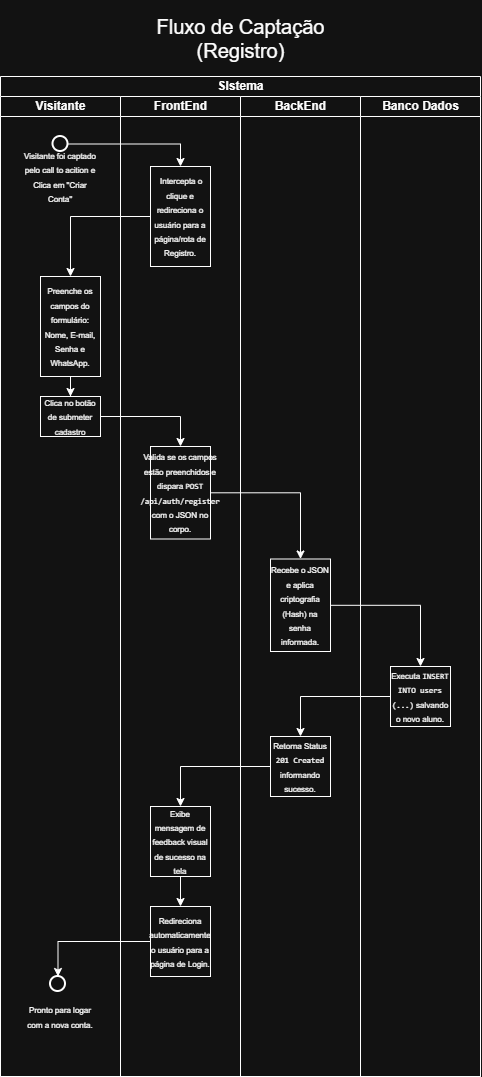

The diagram above was exported from draw.io. Its source (the exported page's mxGraphModel, read from the mxfile embedded in the PNG):
<mxGraphModel dx="1414" dy="777" grid="1" gridSize="10" guides="1" tooltips="1" connect="1" arrows="1" fold="1" page="1" pageScale="1" pageWidth="827" pageHeight="1169" math="0" shadow="0">
  <root>
    <mxCell id="0" />
    <mxCell id="1" parent="0" />
    <mxCell id="k9k-MVXZ8HHdvY8ktSl0-59" parent="1" style="swimlane;childLayout=stackLayout;resizeParent=1;resizeParentMax=0;startSize=20;html=1;" value="SIstema" vertex="1">
      <mxGeometry height="1000" width="480" x="740.0000000000005" y="1006" as="geometry" />
    </mxCell>
    <mxCell id="k9k-MVXZ8HHdvY8ktSl0-60" parent="k9k-MVXZ8HHdvY8ktSl0-59" style="swimlane;startSize=20;html=1;" value="Visitante" vertex="1">
      <mxGeometry height="980" width="120" y="20" as="geometry" />
    </mxCell>
    <mxCell id="k9k-MVXZ8HHdvY8ktSl0-61" parent="k9k-MVXZ8HHdvY8ktSl0-60" style="strokeWidth=2;html=1;shape=mxgraph.flowchart.start_2;whiteSpace=wrap;" value="" vertex="1">
      <mxGeometry height="15" width="15" x="52.499999999999545" y="40" as="geometry" />
    </mxCell>
    <mxCell id="k9k-MVXZ8HHdvY8ktSl0-62" parent="k9k-MVXZ8HHdvY8ktSl0-60" style="text;html=1;whiteSpace=wrap;strokeColor=none;fillColor=none;align=center;verticalAlign=middle;rounded=0;" value="&lt;font style=&quot;font-size: 8px;&quot;&gt;Visitante foi captado pelo call to acition e Clica em &quot;Criar Conta&quot;&lt;/font&gt;" vertex="1">
      <mxGeometry height="20" width="80" x="19.999999999999545" y="70" as="geometry" />
    </mxCell>
    <mxCell id="k9k-MVXZ8HHdvY8ktSl0-63" parent="k9k-MVXZ8HHdvY8ktSl0-60" style="text;html=1;whiteSpace=wrap;strokeColor=none;fillColor=none;align=center;verticalAlign=middle;rounded=0;" value="&lt;font style=&quot;font-size: 8px;&quot;&gt;Pronto para logar com a nova conta.&lt;/font&gt;" vertex="1">
      <mxGeometry height="20" width="80" x="19.999999999999545" y="910" as="geometry" />
    </mxCell>
    <mxCell id="k9k-MVXZ8HHdvY8ktSl0-64" parent="k9k-MVXZ8HHdvY8ktSl0-60" style="strokeWidth=2;html=1;shape=mxgraph.flowchart.start_2;whiteSpace=wrap;" value="" vertex="1">
      <mxGeometry height="15" width="15" x="49.999999999999545" y="880" as="geometry" />
    </mxCell>
    <mxCell id="k9k-MVXZ8HHdvY8ktSl0-65" parent="k9k-MVXZ8HHdvY8ktSl0-60" style="whiteSpace=wrap;html=1;" value="&lt;font style=&quot;font-size: 8px;&quot;&gt;Clica no botão de submeter cadastro&lt;/font&gt;" vertex="1">
      <mxGeometry height="40" width="60" x="39.999999999999545" y="300" as="geometry" />
    </mxCell>
    <mxCell id="k9k-MVXZ8HHdvY8ktSl0-66" edge="1" parent="k9k-MVXZ8HHdvY8ktSl0-60" source="k9k-MVXZ8HHdvY8ktSl0-67" style="edgeStyle=orthogonalEdgeStyle;rounded=0;orthogonalLoop=1;jettySize=auto;html=1;entryX=0.5;entryY=0;entryDx=0;entryDy=0;" target="k9k-MVXZ8HHdvY8ktSl0-65">
      <mxGeometry relative="1" as="geometry" />
    </mxCell>
    <mxCell id="k9k-MVXZ8HHdvY8ktSl0-67" parent="k9k-MVXZ8HHdvY8ktSl0-60" style="whiteSpace=wrap;html=1;" value="&lt;font style=&quot;font-size: 8px;&quot;&gt;Preenche os campos do formulário: Nome, E-mail, Senha e WhatsApp.&lt;/font&gt;" vertex="1">
      <mxGeometry height="100" width="60" x="39.999999999999545" y="180" as="geometry" />
    </mxCell>
    <mxCell id="k9k-MVXZ8HHdvY8ktSl0-68" parent="k9k-MVXZ8HHdvY8ktSl0-59" style="swimlane;startSize=20;html=1;" value="FrontEnd" vertex="1">
      <mxGeometry height="980" width="120" x="120" y="20" as="geometry" />
    </mxCell>
    <mxCell id="k9k-MVXZ8HHdvY8ktSl0-69" parent="k9k-MVXZ8HHdvY8ktSl0-68" style="whiteSpace=wrap;html=1;" value="&lt;font style=&quot;font-size: 8px;&quot;&gt;&amp;nbsp;Intercepta o clique e redireciona o usuário para a página/rota de Registro.&lt;/font&gt;" vertex="1">
      <mxGeometry height="100" width="60" x="30" y="70" as="geometry" />
    </mxCell>
    <mxCell id="k9k-MVXZ8HHdvY8ktSl0-70" parent="k9k-MVXZ8HHdvY8ktSl0-68" style="whiteSpace=wrap;html=1;" value="&lt;span data-path-to-node=&quot;3,5,2,0&quot;&gt;&lt;font style=&quot;font-size: 8px;&quot;&gt;Valida se os campos estão preenchidos e dispara &lt;code data-path-to-node=&quot;3,5,2,0&quot; data-index-in-node=&quot;48&quot; style=&quot;&quot;&gt;POST /api/auth/register&lt;/code&gt; com o JSON no corpo.&lt;/font&gt;&lt;/span&gt;" vertex="1">
      <mxGeometry height="92.5" width="60" x="30" y="350" as="geometry" />
    </mxCell>
    <mxCell id="k9k-MVXZ8HHdvY8ktSl0-71" edge="1" parent="k9k-MVXZ8HHdvY8ktSl0-68" source="k9k-MVXZ8HHdvY8ktSl0-72" style="edgeStyle=orthogonalEdgeStyle;rounded=0;orthogonalLoop=1;jettySize=auto;html=1;entryX=0.5;entryY=0;entryDx=0;entryDy=0;" target="k9k-MVXZ8HHdvY8ktSl0-73">
      <mxGeometry relative="1" as="geometry" />
    </mxCell>
    <mxCell id="k9k-MVXZ8HHdvY8ktSl0-72" parent="k9k-MVXZ8HHdvY8ktSl0-68" style="whiteSpace=wrap;html=1;" value="&lt;span data-path-to-node=&quot;3,9,2,0&quot;&gt;&lt;font style=&quot;font-size: 8px;&quot;&gt;Exibe mensagem de feedback visual de sucesso na tela&lt;/font&gt;&lt;/span&gt;" vertex="1">
      <mxGeometry height="70" width="60" x="29.999999999999545" y="710" as="geometry" />
    </mxCell>
    <mxCell id="k9k-MVXZ8HHdvY8ktSl0-73" parent="k9k-MVXZ8HHdvY8ktSl0-68" style="whiteSpace=wrap;html=1;" value="&lt;span data-path-to-node=&quot;3,9,2,0&quot;&gt;&lt;font style=&quot;font-size: 8px;&quot;&gt;Redireciona automaticamente o usuário para a página de Login.&lt;/font&gt;&lt;/span&gt;" vertex="1">
      <mxGeometry height="70" width="60" x="29.999999999999545" y="810" as="geometry" />
    </mxCell>
    <mxCell id="k9k-MVXZ8HHdvY8ktSl0-74" parent="k9k-MVXZ8HHdvY8ktSl0-59" style="swimlane;startSize=20;html=1;" value="BackEnd" vertex="1">
      <mxGeometry height="980" width="120" x="240" y="20" as="geometry" />
    </mxCell>
    <mxCell id="k9k-MVXZ8HHdvY8ktSl0-75" parent="k9k-MVXZ8HHdvY8ktSl0-74" style="whiteSpace=wrap;html=1;" value="&lt;font style=&quot;font-size: 8px;&quot;&gt;Recebe o JSON e aplica criptografia (Hash) na senha informada.&lt;/font&gt;" vertex="1">
      <mxGeometry height="92.5" width="60" x="29.999999999999545" y="462.5" as="geometry" />
    </mxCell>
    <mxCell id="k9k-MVXZ8HHdvY8ktSl0-76" parent="k9k-MVXZ8HHdvY8ktSl0-74" style="whiteSpace=wrap;html=1;" value="&lt;font style=&quot;font-size: 8px;&quot;&gt;Retorna Status &lt;code data-path-to-node=&quot;3,8,3,0&quot; data-index-in-node=&quot;15&quot; style=&quot;&quot;&gt;201 Created&lt;/code&gt; informando sucesso.&lt;/font&gt;" vertex="1">
      <mxGeometry height="60" width="60" x="29.999999999999545" y="640" as="geometry" />
    </mxCell>
    <mxCell id="k9k-MVXZ8HHdvY8ktSl0-77" parent="k9k-MVXZ8HHdvY8ktSl0-59" style="swimlane;startSize=20;html=1;" value="Banco Dados" vertex="1">
      <mxGeometry height="980" width="120" x="360" y="20" as="geometry" />
    </mxCell>
    <mxCell id="k9k-MVXZ8HHdvY8ktSl0-78" parent="k9k-MVXZ8HHdvY8ktSl0-77" style="whiteSpace=wrap;html=1;" value="&lt;font style=&quot;font-size: 8px;&quot;&gt;Executa &lt;code data-path-to-node=&quot;3,7,4,0&quot; data-index-in-node=&quot;8&quot; style=&quot;&quot;&gt;INSERT INTO users (...)&lt;/code&gt; salvando o novo aluno.&lt;/font&gt;" vertex="1">
      <mxGeometry height="60" width="60" x="29.999999999999545" y="570" as="geometry" />
    </mxCell>
    <mxCell id="k9k-MVXZ8HHdvY8ktSl0-79" edge="1" parent="k9k-MVXZ8HHdvY8ktSl0-59" source="k9k-MVXZ8HHdvY8ktSl0-61" style="edgeStyle=orthogonalEdgeStyle;rounded=0;orthogonalLoop=1;jettySize=auto;html=1;entryX=0.5;entryY=0;entryDx=0;entryDy=0;" target="k9k-MVXZ8HHdvY8ktSl0-69">
      <mxGeometry relative="1" as="geometry">
        <mxPoint x="179.99999999999955" y="100" as="targetPoint" />
      </mxGeometry>
    </mxCell>
    <mxCell id="k9k-MVXZ8HHdvY8ktSl0-80" edge="1" parent="k9k-MVXZ8HHdvY8ktSl0-59" source="k9k-MVXZ8HHdvY8ktSl0-69" style="edgeStyle=orthogonalEdgeStyle;rounded=0;orthogonalLoop=1;jettySize=auto;html=1;" target="k9k-MVXZ8HHdvY8ktSl0-67">
      <mxGeometry relative="1" as="geometry" />
    </mxCell>
    <mxCell id="k9k-MVXZ8HHdvY8ktSl0-81" edge="1" parent="k9k-MVXZ8HHdvY8ktSl0-59" source="k9k-MVXZ8HHdvY8ktSl0-65" style="edgeStyle=orthogonalEdgeStyle;rounded=0;orthogonalLoop=1;jettySize=auto;html=1;entryX=0.5;entryY=0;entryDx=0;entryDy=0;" target="k9k-MVXZ8HHdvY8ktSl0-70">
      <mxGeometry relative="1" as="geometry" />
    </mxCell>
    <mxCell id="k9k-MVXZ8HHdvY8ktSl0-82" edge="1" parent="k9k-MVXZ8HHdvY8ktSl0-59" source="k9k-MVXZ8HHdvY8ktSl0-70" style="edgeStyle=orthogonalEdgeStyle;rounded=0;orthogonalLoop=1;jettySize=auto;html=1;" target="k9k-MVXZ8HHdvY8ktSl0-75">
      <mxGeometry relative="1" as="geometry" />
    </mxCell>
    <mxCell id="k9k-MVXZ8HHdvY8ktSl0-83" edge="1" parent="k9k-MVXZ8HHdvY8ktSl0-59" source="k9k-MVXZ8HHdvY8ktSl0-75" style="edgeStyle=orthogonalEdgeStyle;rounded=0;orthogonalLoop=1;jettySize=auto;html=1;entryX=0.5;entryY=0;entryDx=0;entryDy=0;" target="k9k-MVXZ8HHdvY8ktSl0-78">
      <mxGeometry relative="1" as="geometry" />
    </mxCell>
    <mxCell id="k9k-MVXZ8HHdvY8ktSl0-84" edge="1" parent="k9k-MVXZ8HHdvY8ktSl0-59" source="k9k-MVXZ8HHdvY8ktSl0-78" style="edgeStyle=orthogonalEdgeStyle;rounded=0;orthogonalLoop=1;jettySize=auto;html=1;" target="k9k-MVXZ8HHdvY8ktSl0-76">
      <mxGeometry relative="1" as="geometry" />
    </mxCell>
    <mxCell id="k9k-MVXZ8HHdvY8ktSl0-85" edge="1" parent="k9k-MVXZ8HHdvY8ktSl0-59" source="k9k-MVXZ8HHdvY8ktSl0-76" style="edgeStyle=orthogonalEdgeStyle;rounded=0;orthogonalLoop=1;jettySize=auto;html=1;" target="k9k-MVXZ8HHdvY8ktSl0-72">
      <mxGeometry relative="1" as="geometry" />
    </mxCell>
    <mxCell id="k9k-MVXZ8HHdvY8ktSl0-86" edge="1" parent="k9k-MVXZ8HHdvY8ktSl0-59" source="k9k-MVXZ8HHdvY8ktSl0-73" style="edgeStyle=orthogonalEdgeStyle;rounded=0;orthogonalLoop=1;jettySize=auto;html=1;entryX=0.5;entryY=0;entryDx=0;entryDy=0;entryPerimeter=0;" target="k9k-MVXZ8HHdvY8ktSl0-64">
      <mxGeometry relative="1" as="geometry" />
    </mxCell>
    <mxCell id="k9k-MVXZ8HHdvY8ktSl0-87" parent="1" style="text;html=1;whiteSpace=wrap;strokeColor=none;fillColor=none;align=center;verticalAlign=middle;rounded=0;" value="&lt;br&gt;&lt;div&gt;&lt;font style=&quot;font-size: 20px;&quot;&gt;Fluxo de Captação (Registro)&lt;/font&gt;&lt;/div&gt;" vertex="1">
      <mxGeometry height="30" width="195" x="882.5" y="946" as="geometry" />
    </mxCell>
  </root>
</mxGraphModel>